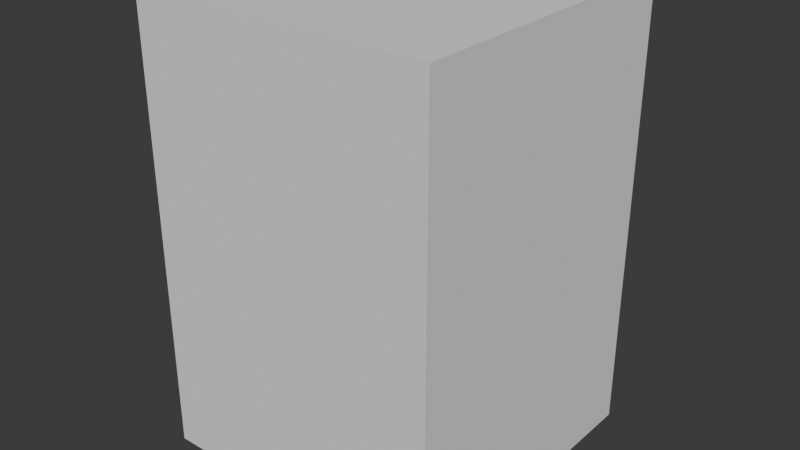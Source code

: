 # Source: sr2x3.blend  (saved by Blender 4.3.34; exported with 4.5.12 LTS)
import bpy
from mathutils import Matrix  # noqa: F401  (used for matrix-valued properties, if any)

bpy.ops.wm.read_factory_settings(use_empty=True)
scene = bpy.context.scene
scene.name = 'Scene'

# ---- collections
col_collection = bpy.data.collections.new('Collection'); scene.collection.children.link(col_collection)

# ---- world
world_world = bpy.data.worlds.new('World'); scene.world = world_world
world_world.use_nodes = True; world_world.node_tree.nodes.clear()
_N = world_world.node_tree.nodes; _L = world_world.node_tree.links
n0 = _N.new('ShaderNodeOutputWorld'); n0.name = 'World Output'; n0.location = (300, 300)
n1 = _N.new('ShaderNodeBackground'); n1.name = 'Background'; n1.location = (10, 300)
n1.inputs[0].default_value = (0.05088, 0.05088, 0.05088, 1.0)
_L.new(n1.outputs[0], n0.inputs[0])
n0.is_active_output = True
world_world.color = (0.05088, 0.05088, 0.05088)
world_world.sun_shadow_jitter_overblur = 0.0

# ---- meshes
me_cube_013 = bpy.data.meshes.new('Cube.013')
me_cube_013.from_pydata([(-1.0, -1.0, 0.0), (-1.0, -1.0, 3.0), (-1.0, 1.0, 0.0), (-1.0, 1.0, 3.0), (1.0, -1.0, 0.0), (1.0, -1.0, 3.0), (1.0, 1.0, 0.0), (1.0, 1.0, 3.0)], [], [(0, 1, 3, 2), (2, 3, 7, 6), (6, 7, 5, 4), (4, 5, 1, 0), (2, 6, 4, 0), (7, 3, 1, 5)])
_uv = me_cube_013.uv_layers.new(name='UVMap')
_uv.uv.foreach_set('vector', [0.375, 0.0, 0.625, 0.0, 0.625, 0.25, 0.375, 0.25, 0.375, 0.25, 0.625, 0.25, 0.625, 0.5, 0.375, 0.5, 0.375, 0.5, 0.625, 0.5, 0.625, 0.75, 0.375, 0.75, 0.375, 0.75, 0.625, 0.75, 0.625, 1.0, 0.375, 1.0, 0.125, 0.5, 0.375, 0.5, 0.375, 0.75, 0.125, 0.75, 0.625, 0.5, 0.875, 0.5, 0.875, 0.75, 0.625, 0.75])
me_cube_013.update()

# ---- objects
ob_2x3 = bpy.data.objects.new('2x3', me_cube_013)

# ---- transforms, parenting, visibility, modifiers, constraints
ob_2x3.location = (0.0, 0.0, 0.0)

# ---- collection membership
col_collection.objects.link(ob_2x3)

# ---- scene / render settings (as saved in the file)
scene.frame_start = 1; scene.frame_end = 250; scene.frame_set(1)
scene.render.engine = 'BLENDER_EEVEE_NEXT'
bpy.context.view_layer.update()

# ---- added for rendering (the .blend has no active camera and no usable light): camera, sun
cam_auto = bpy.data.cameras.new('AutoCamera')
cam_auto.lens = 50.0
cam_auto.sensor_width = 36.0
cam_auto.clip_end = 1000.0
ob_auto_camera = bpy.data.objects.new('AutoCamera', cam_auto)
scene.collection.objects.link(ob_auto_camera)
ob_auto_camera.location = (3.8148, -4.57776, 4.55184)
ob_auto_camera.rotation_euler = (1.09748, -7.21219e-08, 0.694738)
scene.camera = ob_auto_camera
light_auto_sun = bpy.data.lights.new('AutoSun', 'SUN')
light_auto_sun.energy = 3.0
light_auto_sun.angle = 0.0523599
ob_auto_sun = bpy.data.objects.new('AutoSun', light_auto_sun)
scene.collection.objects.link(ob_auto_sun)
ob_auto_sun.rotation_euler = (0.872665, 0.174533, 0.523599)
bpy.context.view_layer.update()
